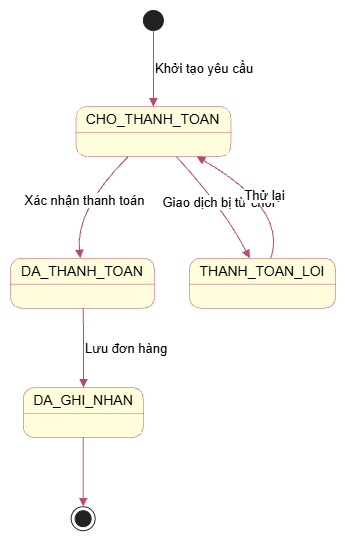

The diagram above was exported from draw.io. Its source (the exported page's mxGraphModel, read from the mxfile embedded in the PNG):
<mxGraphModel dx="1030" dy="562" grid="1" gridSize="10" guides="1" tooltips="1" connect="1" arrows="1" fold="1" page="1" pageScale="1" pageWidth="827" pageHeight="1169" math="0" shadow="0">
  <root>
    <mxCell id="0" />
    <mxCell id="1" parent="0" />
    <UserObject label="" plantUmlData="{&#10;  &quot;data&quot;: &quot;@startuml\nskinparam shadowing false\nskinparam defaultFontName Arial\nskinparam backgroundColor white\nskinparam ArrowColor #B94B65\nskinparam usecase {\n  BackgroundColor #FFFDD1\n  BorderColor #C34B68\n  FontColor #242424\n}\nskinparam rectangle {\n  BorderColor #C34B68\n  BackgroundColor #FFFDDC\n}\nskinparam class {\n  BackgroundColor #FFFDDC\n  BorderColor #C34B68\n  ArrowColor #B94B65\n  FontColor #202020\n}\nskinparam state {\n  BackgroundColor #FFFDDC\n  BorderColor #C34B68\n}\nskinparam activity {\n  BackgroundColor #FFFDDC\n  BorderColor #C34B68\n  DiamondBackgroundColor #FFFDE5\n  DiamondBorderColor #C34B68\n}\nskinparam sequence {\n  ArrowColor #B94B65\n  LifeLineBorderColor #C34B68\n  ParticipantBorderColor #C34B68\n  ParticipantBackgroundColor #FFFDDC\n  ActorBorderColor #C34B68\n}\nskinparam classAttributeIconSize 0\n[*] --&gt; CHO_THANH_TOAN : Khởi tạo yêu cầu\nCHO_THANH_TOAN --&gt; DA_THANH_TOAN : Xác nhận thanh toán\nCHO_THANH_TOAN --&gt; THANH_TOAN_LOI : Giao dịch bị từ chối\nTHANH_TOAN_LOI --&gt; CHO_THANH_TOAN : Thử lại\nDA_THANH_TOAN --&gt; DA_GHI_NHAN : Lưu đơn hàng\nDA_GHI_NHAN --&gt; [*]\nnote right of DA_GHI_NHAN\n Mô hình trạng thái phân tích.\n Không mặc định mọi trạng thái\n đã được lưu thành cột trong SQL.\nend note\n@enduml\n&quot;,&#10;  &quot;config&quot;: null&#10;}" id="h-a8SOJh3zNBDKKy6J_R-1">
      <mxCell connectable="0" parent="1" style="group;transparentBounds=1;editIcon=1;lockedGroup=0;groupPadding=10;" vertex="1">
        <mxGeometry as="geometry" />
      </mxCell>
    </UserObject>
    <UserObject label="" plantUmlId="s_0" plantUmlBaseStyle="ellipse;fillColor=#222222;strokeColor=#222222;shadow=0;fontFamily=Arial;" plantUmlBaseValue="" id="h-a8SOJh3zNBDKKy6J_R-2">
      <mxCell parent="h-a8SOJh3zNBDKKy6J_R-1" style="ellipse;fillColor=#222222;strokeColor=#222222;shadow=0;fontFamily=Arial;" vertex="1">
        <mxGeometry height="20" width="20" x="162.89" y="30" as="geometry" />
      </mxCell>
    </UserObject>
    <UserObject label="CHO_THANH_TOAN" plantUmlId="s_1" plantUmlBaseStyle="swimlane;collapsible=0;startSize=26;whiteSpace=wrap;align=center;html=1;fontSize=14;fontStyle=0;rounded=1;absoluteArcSize=1;arcSize=25;fillColor=#FFFDDC;swimlaneFillColor=#FFFDDC;strokeColor=#C34B68;strokeWidth=0.5;shadow=0;fontFamily=Arial;" plantUmlBaseValue="CHO_THANH_TOAN" id="h-a8SOJh3zNBDKKy6J_R-3">
      <mxCell parent="h-a8SOJh3zNBDKKy6J_R-1" style="swimlane;collapsible=0;startSize=26;whiteSpace=wrap;align=center;html=1;fontSize=14;fontStyle=0;rounded=1;absoluteArcSize=1;arcSize=25;fillColor=#FFFDDC;swimlaneFillColor=#FFFDDC;strokeColor=#C34B68;strokeWidth=0.5;shadow=0;fontFamily=Arial;" vertex="1">
        <mxGeometry height="50" width="155" x="95.39" y="126" as="geometry" />
      </mxCell>
    </UserObject>
    <UserObject label="DA_THANH_TOAN" plantUmlId="s_2" plantUmlBaseStyle="swimlane;collapsible=0;startSize=26;whiteSpace=wrap;align=center;html=1;fontSize=14;fontStyle=0;rounded=1;absoluteArcSize=1;arcSize=25;fillColor=#FFFDDC;swimlaneFillColor=#FFFDDC;strokeColor=#C34B68;strokeWidth=0.5;shadow=0;fontFamily=Arial;" plantUmlBaseValue="DA_THANH_TOAN" id="h-a8SOJh3zNBDKKy6J_R-4">
      <mxCell parent="h-a8SOJh3zNBDKKy6J_R-1" style="swimlane;collapsible=0;startSize=26;whiteSpace=wrap;align=center;html=1;fontSize=14;fontStyle=0;rounded=1;absoluteArcSize=1;arcSize=25;fillColor=#FFFDDC;swimlaneFillColor=#FFFDDC;strokeColor=#C34B68;strokeWidth=0.5;shadow=0;fontFamily=Arial;" vertex="1">
        <mxGeometry height="50" width="144" x="30" y="277.76" as="geometry" />
      </mxCell>
    </UserObject>
    <UserObject label="THANH_TOAN_LOI" plantUmlId="s_3" plantUmlBaseStyle="swimlane;collapsible=0;startSize=26;whiteSpace=wrap;align=center;html=1;fontSize=14;fontStyle=0;rounded=1;absoluteArcSize=1;arcSize=25;fillColor=#FFFDDC;swimlaneFillColor=#FFFDDC;strokeColor=#C34B68;strokeWidth=0.5;shadow=0;fontFamily=Arial;" plantUmlBaseValue="THANH_TOAN_LOI" id="h-a8SOJh3zNBDKKy6J_R-5">
      <mxCell parent="h-a8SOJh3zNBDKKy6J_R-1" style="swimlane;collapsible=0;startSize=26;whiteSpace=wrap;align=center;html=1;fontSize=14;fontStyle=0;rounded=1;absoluteArcSize=1;arcSize=25;fillColor=#FFFDDC;swimlaneFillColor=#FFFDDC;strokeColor=#C34B68;strokeWidth=0.5;shadow=0;fontFamily=Arial;" vertex="1">
        <mxGeometry height="50" width="146" x="209" y="277.76" as="geometry" />
      </mxCell>
    </UserObject>
    <UserObject label="DA_GHI_NHAN" plantUmlId="s_4" plantUmlBaseStyle="swimlane;collapsible=0;startSize=26;whiteSpace=wrap;align=center;html=1;fontSize=14;fontStyle=0;rounded=1;absoluteArcSize=1;arcSize=25;fillColor=#FFFDDC;swimlaneFillColor=#FFFDDC;strokeColor=#C34B68;strokeWidth=0.5;shadow=0;fontFamily=Arial;" plantUmlBaseValue="DA_GHI_NHAN" id="h-a8SOJh3zNBDKKy6J_R-6">
      <mxCell parent="h-a8SOJh3zNBDKKy6J_R-1" style="swimlane;collapsible=0;startSize=26;whiteSpace=wrap;align=center;html=1;fontSize=14;fontStyle=0;rounded=1;absoluteArcSize=1;arcSize=25;fillColor=#FFFDDC;swimlaneFillColor=#FFFDDC;strokeColor=#C34B68;strokeWidth=0.5;shadow=0;fontFamily=Arial;" vertex="1">
        <mxGeometry height="50" width="120" x="42.779999999999994" y="407.05" as="geometry" />
      </mxCell>
    </UserObject>
    <UserObject label="" plantUmlId="s_5" plantUmlBaseStyle="shape=endState;fillColor=#222222;strokeColor=#222222;shadow=0;fontFamily=Arial;" plantUmlBaseValue="" id="h-a8SOJh3zNBDKKy6J_R-7">
      <mxCell parent="h-a8SOJh3zNBDKKy6J_R-1" style="shape=endState;fillColor=#222222;strokeColor=#222222;shadow=0;fontFamily=Arial;" vertex="1">
        <mxGeometry height="24" width="24" x="90.66" y="526.17" as="geometry" />
      </mxCell>
    </UserObject>
    <UserObject label="Khởi tạo yêu cầu" plantUmlId="t_6" plantUmlBaseStyle="endArrow=block;endFill=1;strokeColor=#B94B65;fontColor=#000000;fontSize=13;html=1;rounded=0;fontFamily=Arial;labelPosition=right;align=left;curved=1;endSize=6;sourcePerimeterSpacing=0;targetPerimeterSpacing=0;" plantUmlBaseValue="Khởi tạo yêu cầu" id="h-a8SOJh3zNBDKKy6J_R-8">
      <mxCell edge="1" parent="h-a8SOJh3zNBDKKy6J_R-1" source="h-a8SOJh3zNBDKKy6J_R-2" style="endArrow=block;endFill=1;strokeColor=#B94B65;fontColor=#000000;fontSize=13;html=1;rounded=0;fontFamily=Arial;labelPosition=right;align=left;curved=1;endSize=6;sourcePerimeterSpacing=0;targetPerimeterSpacing=0;" target="h-a8SOJh3zNBDKKy6J_R-3">
        <mxGeometry relative="1" as="geometry">
          <Array as="points">
            <mxPoint x="172.89" y="80" />
          </Array>
          <mxPoint x="172.89" y="50" as="sourcePoint" />
          <mxPoint x="172.89" y="126" as="targetPoint" />
        </mxGeometry>
      </mxCell>
    </UserObject>
    <UserObject label="Xác nhận thanh toán" plantUmlId="t_7" plantUmlBaseStyle="endArrow=block;endFill=1;strokeColor=#B94B65;fontColor=#000000;fontSize=13;html=1;rounded=0;fontFamily=Arial;curved=1;endSize=6;sourcePerimeterSpacing=0;targetPerimeterSpacing=0;" plantUmlBaseValue="Xác nhận thanh toán" id="h-a8SOJh3zNBDKKy6J_R-9">
      <mxCell edge="1" parent="h-a8SOJh3zNBDKKy6J_R-1" source="h-a8SOJh3zNBDKKy6J_R-3" style="endArrow=block;endFill=1;strokeColor=#B94B65;fontColor=#000000;fontSize=13;html=1;rounded=0;fontFamily=Arial;curved=1;endSize=6;sourcePerimeterSpacing=0;targetPerimeterSpacing=0;" target="h-a8SOJh3zNBDKKy6J_R-4">
        <mxGeometry relative="1" as="geometry">
          <Array as="points">
            <mxPoint x="95.06" y="228.39" />
          </Array>
          <mxPoint x="134.14" y="176" as="sourcePoint" />
          <mxPoint x="102" y="277.76" as="targetPoint" />
        </mxGeometry>
      </mxCell>
    </UserObject>
    <UserObject label="Giao dịch bị từ chối" plantUmlId="t_8" plantUmlBaseStyle="endArrow=block;endFill=1;strokeColor=#B94B65;fontColor=#000000;fontSize=13;html=1;rounded=0;fontFamily=Arial;curved=1;endSize=6;sourcePerimeterSpacing=0;targetPerimeterSpacing=0;" plantUmlBaseValue="Giao dịch bị từ chối" id="h-a8SOJh3zNBDKKy6J_R-10">
      <mxCell edge="1" parent="h-a8SOJh3zNBDKKy6J_R-1" source="h-a8SOJh3zNBDKKy6J_R-3" style="endArrow=block;endFill=1;strokeColor=#B94B65;fontColor=#000000;fontSize=13;html=1;rounded=0;fontFamily=Arial;curved=1;endSize=6;sourcePerimeterSpacing=0;targetPerimeterSpacing=0;" target="h-a8SOJh3zNBDKKy6J_R-5">
        <mxGeometry relative="1" as="geometry">
          <Array as="points">
            <mxPoint x="243.86" y="228.39" />
          </Array>
          <mxPoint x="172.89" y="176" as="sourcePoint" />
          <mxPoint x="257.67" y="277.76" as="targetPoint" />
        </mxGeometry>
      </mxCell>
    </UserObject>
    <UserObject label="Thử lại" plantUmlId="t_9" plantUmlBaseStyle="endArrow=block;endFill=1;strokeColor=#B94B65;fontColor=#000000;fontSize=13;html=1;rounded=0;fontFamily=Arial;curved=1;endSize=6;sourcePerimeterSpacing=0;targetPerimeterSpacing=0;" plantUmlBaseValue="Thử lại" id="h-a8SOJh3zNBDKKy6J_R-11">
      <mxCell edge="1" parent="h-a8SOJh3zNBDKKy6J_R-1" source="h-a8SOJh3zNBDKKy6J_R-5" style="endArrow=block;endFill=1;strokeColor=#B94B65;fontColor=#000000;fontSize=13;html=1;rounded=0;fontFamily=Arial;curved=1;endSize=6;sourcePerimeterSpacing=0;targetPerimeterSpacing=0;" target="h-a8SOJh3zNBDKKy6J_R-3">
        <mxGeometry relative="1" as="geometry">
          <Array as="points">
            <mxPoint x="306.95" y="228.39" />
          </Array>
          <mxPoint x="306.33" y="277.76" as="sourcePoint" />
          <mxPoint x="211.64" y="176" as="targetPoint" />
        </mxGeometry>
      </mxCell>
    </UserObject>
    <UserObject label="Lưu đơn hàng" plantUmlId="t_10" plantUmlBaseStyle="endArrow=block;endFill=1;strokeColor=#B94B65;fontColor=#000000;fontSize=13;html=1;rounded=0;fontFamily=Arial;labelPosition=right;align=left;curved=1;endSize=6;sourcePerimeterSpacing=0;targetPerimeterSpacing=0;" plantUmlBaseValue="Lưu đơn hàng" id="h-a8SOJh3zNBDKKy6J_R-12">
      <mxCell edge="1" parent="h-a8SOJh3zNBDKKy6J_R-1" source="h-a8SOJh3zNBDKKy6J_R-4" style="endArrow=block;endFill=1;strokeColor=#B94B65;fontColor=#000000;fontSize=13;html=1;rounded=0;fontFamily=Arial;labelPosition=right;align=left;curved=1;endSize=6;sourcePerimeterSpacing=0;targetPerimeterSpacing=0;" target="h-a8SOJh3zNBDKKy6J_R-6">
        <mxGeometry relative="1" as="geometry">
          <Array as="points">
            <mxPoint x="103.28" y="358.05" />
          </Array>
          <mxPoint x="102" y="327.76" as="sourcePoint" />
          <mxPoint x="103.28" y="404.05" as="targetPoint" />
        </mxGeometry>
      </mxCell>
    </UserObject>
    <UserObject label="" plantUmlId="t_11" plantUmlBaseStyle="endArrow=block;endFill=1;strokeColor=#B94B65;fontColor=#000000;fontSize=13;html=1;rounded=0;fontFamily=Arial;curved=0;endSize=6;sourcePerimeterSpacing=0;targetPerimeterSpacing=0;" plantUmlBaseValue="" id="h-a8SOJh3zNBDKKy6J_R-13">
      <mxCell edge="1" parent="h-a8SOJh3zNBDKKy6J_R-1" source="h-a8SOJh3zNBDKKy6J_R-6" style="endArrow=block;endFill=1;strokeColor=#B94B65;fontColor=#000000;fontSize=13;html=1;rounded=0;fontFamily=Arial;curved=0;endSize=6;sourcePerimeterSpacing=0;targetPerimeterSpacing=0;" target="h-a8SOJh3zNBDKKy6J_R-7">
        <mxGeometry relative="1" as="geometry" />
      </mxCell>
    </UserObject>
  </root>
</mxGraphModel>